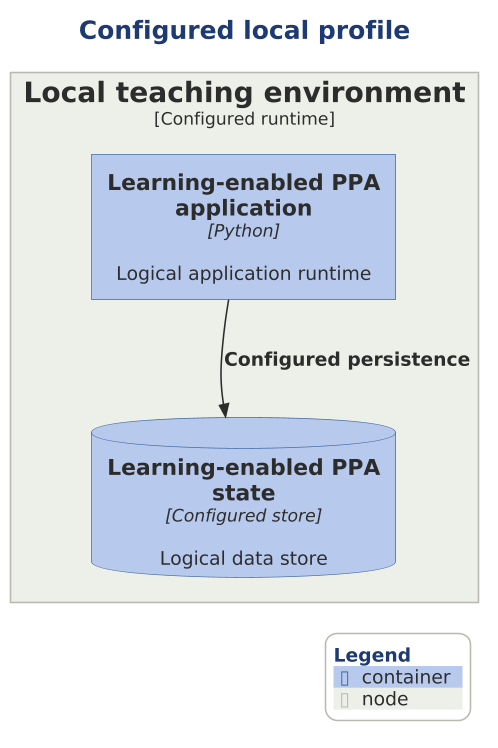

The diagram above was rendered by PlantUML. Its source (embedded in the PNG):
@startuml

scale 1.5625



' AD-AHC-P03 P03-C4-DP-001 | P03-EVD-001 P03-EVD-023
!include ../../../../../../../../tooling/styles/plantuml/c4/deployment-diagram-style.iuml
title Configured local profile
Deployment_Node(host, "Local teaching environment", "Configured runtime") {
Container(custom_app, "Learning-enabled PPA application", "Python", "Logical application runtime")
ContainerDb(custom_db, "Learning-enabled PPA state", "Configured store", "Logical data store")
}
Rel(custom_app, custom_db, "Configured persistence")
SHOW_LEGEND()
@enduml